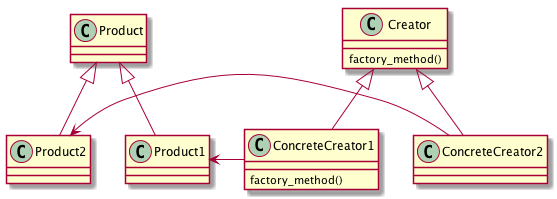

The diagram above was rendered by PlantUML. Its source (embedded in the PNG):
@startuml

Product <|-- Product1
Product <|-- Product2
Product1 <--L ConcreteCreator1
Product2 <--L ConcreteCreator2
Creator <|-- ConcreteCreator1
Creator <|-- ConcreteCreator2

class Creator {
factory_method()
}

class ConcreteCreator1 {
factory_method()
}

@enduml